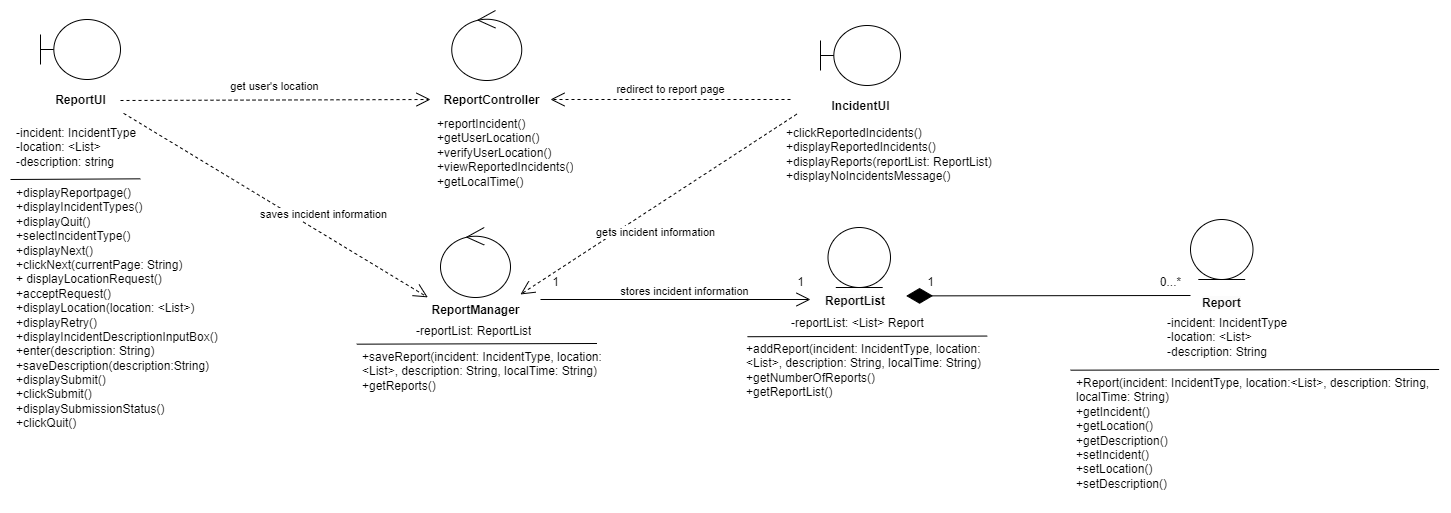

The diagram above was exported from draw.io. Its source (the exported page's mxGraphModel, read from the mxfile embedded in the PNG):
<mxGraphModel dx="1290" dy="534" grid="1" gridSize="10" guides="1" tooltips="1" connect="1" arrows="1" fold="1" page="1" pageScale="1" pageWidth="827" pageHeight="1169" math="0" shadow="0">
  <root>
    <mxCell id="WIyWlLk6GJQsqaUBKTNV-0" />
    <mxCell id="WIyWlLk6GJQsqaUBKTNV-1" parent="WIyWlLk6GJQsqaUBKTNV-0" />
    <mxCell id="PFnCQAprq3sp2VbZH_aP-26" value="-incident: IncidentType&lt;br&gt;-location: &amp;lt;List&amp;gt;&lt;br&gt;-description: String" style="text;strokeColor=none;fillColor=none;align=left;verticalAlign=top;spacingLeft=4;spacingRight=4;overflow=hidden;rotatable=0;points=[[0,0.5],[1,0.5]];portConstraint=eastwest;whiteSpace=wrap;html=1;" parent="WIyWlLk6GJQsqaUBKTNV-1" vertex="1">
      <mxGeometry x="1241" y="340" width="150" height="54" as="geometry" />
    </mxCell>
    <mxCell id="PFnCQAprq3sp2VbZH_aP-6" value="-incident: IncidentType&lt;br&gt;-location: &amp;lt;List&amp;gt;&lt;br&gt;-description: string" style="text;strokeColor=none;fillColor=none;align=left;verticalAlign=top;spacingLeft=4;spacingRight=4;overflow=hidden;rotatable=0;points=[[0,0.5],[1,0.5]];portConstraint=eastwest;whiteSpace=wrap;html=1;" parent="WIyWlLk6GJQsqaUBKTNV-1" vertex="1">
      <mxGeometry x="90" y="150" width="220" height="54" as="geometry" />
    </mxCell>
    <mxCell id="PFnCQAprq3sp2VbZH_aP-30" value="" style="endArrow=open;endSize=12;dashed=1;html=1;rounded=0;exitX=1;exitY=0.5;exitDx=0;exitDy=0;" parent="WIyWlLk6GJQsqaUBKTNV-1" source="rj8AKCMjGTpPUZHD41PB-1" edge="1">
      <mxGeometry width="160" relative="1" as="geometry">
        <mxPoint x="510" y="131" as="sourcePoint" />
        <mxPoint x="510" y="130" as="targetPoint" />
      </mxGeometry>
    </mxCell>
    <mxCell id="rj8AKCMjGTpPUZHD41PB-10" value="get user's location" style="edgeLabel;html=1;align=center;verticalAlign=middle;resizable=0;points=[];" parent="PFnCQAprq3sp2VbZH_aP-30" connectable="0" vertex="1">
      <mxGeometry x="-0.0091" y="2" relative="1" as="geometry">
        <mxPoint y="-12" as="offset" />
      </mxGeometry>
    </mxCell>
    <mxCell id="PFnCQAprq3sp2VbZH_aP-31" value="redirect to report page" style="endArrow=open;endSize=12;dashed=1;html=1;rounded=0;" parent="WIyWlLk6GJQsqaUBKTNV-1" edge="1">
      <mxGeometry y="-10" width="160" relative="1" as="geometry">
        <mxPoint x="870" y="130" as="sourcePoint" />
        <mxPoint x="630" y="130" as="targetPoint" />
        <mxPoint as="offset" />
      </mxGeometry>
    </mxCell>
    <mxCell id="PFnCQAprq3sp2VbZH_aP-33" value="" style="endArrow=open;endFill=1;endSize=12;html=1;rounded=0;" parent="WIyWlLk6GJQsqaUBKTNV-1" edge="1">
      <mxGeometry width="160" relative="1" as="geometry">
        <mxPoint x="620" y="330" as="sourcePoint" />
        <mxPoint x="890" y="330" as="targetPoint" />
      </mxGeometry>
    </mxCell>
    <mxCell id="PFnCQAprq3sp2VbZH_aP-34" value="stores incident information" style="edgeLabel;html=1;align=center;verticalAlign=middle;resizable=0;points=[];" parent="PFnCQAprq3sp2VbZH_aP-33" vertex="1" connectable="0">
      <mxGeometry x="-0.1563" y="6" relative="1" as="geometry">
        <mxPoint x="29" y="-3" as="offset" />
      </mxGeometry>
    </mxCell>
    <mxCell id="PFnCQAprq3sp2VbZH_aP-36" value="" style="endArrow=diamondThin;endFill=1;endSize=24;html=1;rounded=0;entryX=1.187;entryY=0.28;entryDx=0;entryDy=0;entryPerimeter=0;" parent="WIyWlLk6GJQsqaUBKTNV-1" target="rj8AKCMjGTpPUZHD41PB-18" edge="1">
      <mxGeometry width="160" relative="1" as="geometry">
        <mxPoint x="1270" y="326" as="sourcePoint" />
        <mxPoint x="1100" y="250" as="targetPoint" />
      </mxGeometry>
    </mxCell>
    <mxCell id="PFnCQAprq3sp2VbZH_aP-8" value="+displayReportpage()&lt;br&gt;+displayIncidentTypes()&lt;br&gt;+displayQuit()&lt;br&gt;+selectIncidentType()&lt;br&gt;+displayNext()&lt;br&gt;+clickNext(currentPage: String)&lt;br&gt;+ displayLocationRequest()&lt;br&gt;+acceptRequest()&lt;br&gt;+displayLocation(location: &amp;lt;List&amp;gt;)&lt;br&gt;+displayRetry()&lt;br&gt;+displayIncidentDescriptionInputBox()&lt;br&gt;+enter(description: String)&lt;br&gt;+saveDescription(description:String)&lt;br&gt;+displaySubmit()&lt;br&gt;+clickSubmit()&lt;br&gt;+displaySubmissionStatus()&lt;br&gt;+clickQuit()" style="text;strokeColor=none;fillColor=none;align=left;verticalAlign=top;spacingLeft=4;spacingRight=4;overflow=hidden;rotatable=0;points=[[0,0.5],[1,0.5]];portConstraint=eastwest;whiteSpace=wrap;html=1;" parent="WIyWlLk6GJQsqaUBKTNV-1" vertex="1">
      <mxGeometry x="90" y="210" width="220" height="262" as="geometry" />
    </mxCell>
    <mxCell id="rj8AKCMjGTpPUZHD41PB-0" value="" style="shape=umlBoundary;whiteSpace=wrap;html=1;" parent="WIyWlLk6GJQsqaUBKTNV-1" vertex="1">
      <mxGeometry x="120" y="50" width="80" height="60" as="geometry" />
    </mxCell>
    <mxCell id="rj8AKCMjGTpPUZHD41PB-1" value="ReportUI" style="text;align=center;fontStyle=1;verticalAlign=middle;spacingLeft=3;spacingRight=3;strokeColor=none;rotatable=0;points=[[0,0.5],[1,0.5]];portConstraint=eastwest;html=1;" parent="WIyWlLk6GJQsqaUBKTNV-1" vertex="1">
      <mxGeometry x="120" y="118" width="80" height="26" as="geometry" />
    </mxCell>
    <mxCell id="rj8AKCMjGTpPUZHD41PB-2" value="" style="ellipse;shape=umlControl;whiteSpace=wrap;html=1;" parent="WIyWlLk6GJQsqaUBKTNV-1" vertex="1">
      <mxGeometry x="531.25" y="41" width="70" height="70" as="geometry" />
    </mxCell>
    <mxCell id="rj8AKCMjGTpPUZHD41PB-3" value="ReportController" style="text;align=center;fontStyle=1;verticalAlign=middle;spacingLeft=3;spacingRight=3;strokeColor=none;rotatable=0;points=[[0,0.5],[1,0.5]];portConstraint=eastwest;html=1;" parent="WIyWlLk6GJQsqaUBKTNV-1" vertex="1">
      <mxGeometry x="531.25" y="118" width="80" height="26" as="geometry" />
    </mxCell>
    <mxCell id="PFnCQAprq3sp2VbZH_aP-14" value="+reportIncident()&lt;br&gt;+getUserLocation()&lt;br&gt;+verifyUserLocation()&lt;br&gt;+viewReportedIncidents()&lt;br&gt;+getLocalTime()" style="text;strokeColor=none;fillColor=none;align=left;verticalAlign=top;spacingLeft=4;spacingRight=4;overflow=hidden;rotatable=0;points=[[0,0.5],[1,0.5]];portConstraint=eastwest;whiteSpace=wrap;html=1;" parent="WIyWlLk6GJQsqaUBKTNV-1" vertex="1">
      <mxGeometry x="511.25" y="141" width="170" height="80" as="geometry" />
    </mxCell>
    <mxCell id="rj8AKCMjGTpPUZHD41PB-8" value="" style="shape=umlBoundary;whiteSpace=wrap;html=1;" parent="WIyWlLk6GJQsqaUBKTNV-1" vertex="1">
      <mxGeometry x="900" y="56" width="80" height="60" as="geometry" />
    </mxCell>
    <mxCell id="rj8AKCMjGTpPUZHD41PB-9" value="IncidentUI" style="text;align=center;fontStyle=1;verticalAlign=middle;spacingLeft=3;spacingRight=3;strokeColor=none;rotatable=0;points=[[0,0.5],[1,0.5]];portConstraint=eastwest;html=1;" parent="WIyWlLk6GJQsqaUBKTNV-1" vertex="1">
      <mxGeometry x="900" y="124" width="80" height="26" as="geometry" />
    </mxCell>
    <mxCell id="PFnCQAprq3sp2VbZH_aP-16" value="+clickReportedIncidents()&lt;br&gt;+displayReportedIncidents()&lt;br&gt;+displayReports(reportList: ReportList)&lt;br&gt;+displayNoIncidentsMessage()" style="text;strokeColor=none;fillColor=none;align=left;verticalAlign=top;spacingLeft=4;spacingRight=4;overflow=hidden;rotatable=0;points=[[0,0.5],[1,0.5]];portConstraint=eastwest;whiteSpace=wrap;html=1;" parent="WIyWlLk6GJQsqaUBKTNV-1" vertex="1">
      <mxGeometry x="860" y="150" width="220" height="80" as="geometry" />
    </mxCell>
    <mxCell id="rj8AKCMjGTpPUZHD41PB-11" value="" style="ellipse;shape=umlControl;whiteSpace=wrap;html=1;" parent="WIyWlLk6GJQsqaUBKTNV-1" vertex="1">
      <mxGeometry x="520" y="258" width="70" height="70" as="geometry" />
    </mxCell>
    <mxCell id="rj8AKCMjGTpPUZHD41PB-12" value="ReportManager" style="text;align=center;fontStyle=1;verticalAlign=middle;spacingLeft=3;spacingRight=3;strokeColor=none;rotatable=0;points=[[0,0.5],[1,0.5]];portConstraint=eastwest;html=1;" parent="WIyWlLk6GJQsqaUBKTNV-1" vertex="1">
      <mxGeometry x="515" y="328" width="80" height="26" as="geometry" />
    </mxCell>
    <mxCell id="rj8AKCMjGTpPUZHD41PB-13" value="-reportList: ReportList" style="text;strokeColor=none;fillColor=none;align=left;verticalAlign=top;spacingLeft=4;spacingRight=4;overflow=hidden;rotatable=0;points=[[0,0.5],[1,0.5]];portConstraint=eastwest;whiteSpace=wrap;html=1;" parent="WIyWlLk6GJQsqaUBKTNV-1" vertex="1">
      <mxGeometry x="490" y="348" width="200" height="26" as="geometry" />
    </mxCell>
    <mxCell id="rj8AKCMjGTpPUZHD41PB-14" value="+saveReport(incident: IncidentType, location:&amp;lt;List&amp;gt;, description: String, localTime: String)&lt;br&gt;+getReports()" style="text;strokeColor=none;fillColor=none;align=left;verticalAlign=top;spacingLeft=4;spacingRight=4;overflow=hidden;rotatable=0;points=[[0,0.5],[1,0.5]];portConstraint=eastwest;whiteSpace=wrap;html=1;" parent="WIyWlLk6GJQsqaUBKTNV-1" vertex="1">
      <mxGeometry x="436.25" y="374" width="260" height="74" as="geometry" />
    </mxCell>
    <mxCell id="rj8AKCMjGTpPUZHD41PB-15" value="saves incident information" style="endArrow=open;endSize=12;dashed=1;html=1;rounded=0;exitX=0.514;exitY=-0.114;exitDx=0;exitDy=0;exitPerimeter=0;entryX=-0.096;entryY=-0.005;entryDx=0;entryDy=0;entryPerimeter=0;" parent="WIyWlLk6GJQsqaUBKTNV-1" source="PFnCQAprq3sp2VbZH_aP-6" target="rj8AKCMjGTpPUZHD41PB-12" edge="1">
      <mxGeometry x="0.2516" y="17" width="160" relative="1" as="geometry">
        <mxPoint x="530" y="260" as="sourcePoint" />
        <mxPoint x="522" y="322" as="targetPoint" />
        <mxPoint as="offset" />
      </mxGeometry>
    </mxCell>
    <mxCell id="rj8AKCMjGTpPUZHD41PB-16" value="gets incident information" style="endArrow=open;endSize=12;dashed=1;html=1;rounded=0;exitX=0.074;exitY=-0.067;exitDx=0;exitDy=0;exitPerimeter=0;entryX=1.062;entryY=-0.117;entryDx=0;entryDy=0;entryPerimeter=0;" parent="WIyWlLk6GJQsqaUBKTNV-1" source="PFnCQAprq3sp2VbZH_aP-16" target="rj8AKCMjGTpPUZHD41PB-12" edge="1">
      <mxGeometry x="0.1037" y="21" width="160" relative="1" as="geometry">
        <mxPoint x="720" y="260" as="sourcePoint" />
        <mxPoint x="660" y="330" as="targetPoint" />
        <mxPoint y="1" as="offset" />
      </mxGeometry>
    </mxCell>
    <mxCell id="rj8AKCMjGTpPUZHD41PB-17" value="" style="ellipse;shape=umlEntity;whiteSpace=wrap;html=1;" parent="WIyWlLk6GJQsqaUBKTNV-1" vertex="1">
      <mxGeometry x="907.5" y="258" width="62.5" height="60" as="geometry" />
    </mxCell>
    <mxCell id="rj8AKCMjGTpPUZHD41PB-18" value="&lt;span style=&quot;color: rgb(0, 0, 0); font-family: Helvetica; font-size: 12px; font-style: normal; font-variant-ligatures: normal; font-variant-caps: normal; font-weight: 700; letter-spacing: normal; orphans: 2; text-align: center; text-indent: 0px; text-transform: none; widows: 2; word-spacing: 0px; -webkit-text-stroke-width: 0px; background-color: rgb(251, 251, 251); text-decoration-thickness: initial; text-decoration-style: initial; text-decoration-color: initial; float: none; display: inline !important;&quot;&gt;ReportList&lt;/span&gt;" style="text;whiteSpace=wrap;html=1;" parent="WIyWlLk6GJQsqaUBKTNV-1" vertex="1">
      <mxGeometry x="902.5" y="318" width="70" height="30" as="geometry" />
    </mxCell>
    <mxCell id="rj8AKCMjGTpPUZHD41PB-19" value="-reportList: &amp;lt;List&amp;gt; Report" style="text;strokeColor=none;fillColor=none;align=left;verticalAlign=top;spacingLeft=4;spacingRight=4;overflow=hidden;rotatable=0;points=[[0,0.5],[1,0.5]];portConstraint=eastwest;whiteSpace=wrap;html=1;" parent="WIyWlLk6GJQsqaUBKTNV-1" vertex="1">
      <mxGeometry x="865" y="340" width="150" height="26" as="geometry" />
    </mxCell>
    <mxCell id="rj8AKCMjGTpPUZHD41PB-20" value="+addReport(incident: IncidentType, location: &amp;lt;List&amp;gt;, description: String, localTime: String)&lt;br&gt;+getNumberOfReports()&lt;br&gt;+getReportList()" style="text;strokeColor=none;fillColor=none;align=left;verticalAlign=top;spacingLeft=4;spacingRight=4;overflow=hidden;rotatable=0;points=[[0,0.5],[1,0.5]];portConstraint=eastwest;whiteSpace=wrap;html=1;" parent="WIyWlLk6GJQsqaUBKTNV-1" vertex="1">
      <mxGeometry x="820" y="366" width="260" height="60" as="geometry" />
    </mxCell>
    <mxCell id="rj8AKCMjGTpPUZHD41PB-21" value="" style="ellipse;shape=umlEntity;whiteSpace=wrap;html=1;" parent="WIyWlLk6GJQsqaUBKTNV-1" vertex="1">
      <mxGeometry x="1270" y="250" width="62.5" height="60" as="geometry" />
    </mxCell>
    <mxCell id="rj8AKCMjGTpPUZHD41PB-22" value="&lt;span style=&quot;color: rgb(0, 0, 0); font-family: Helvetica; font-size: 12px; font-style: normal; font-variant-ligatures: normal; font-variant-caps: normal; font-weight: 700; letter-spacing: normal; orphans: 2; text-align: center; text-indent: 0px; text-transform: none; widows: 2; word-spacing: 0px; -webkit-text-stroke-width: 0px; background-color: rgb(251, 251, 251); text-decoration-thickness: initial; text-decoration-style: initial; text-decoration-color: initial; float: none; display: inline !important;&quot;&gt;Report&lt;/span&gt;" style="text;whiteSpace=wrap;html=1;" parent="WIyWlLk6GJQsqaUBKTNV-1" vertex="1">
      <mxGeometry x="1280" y="320" width="70" height="30" as="geometry" />
    </mxCell>
    <mxCell id="PFnCQAprq3sp2VbZH_aP-28" value="+Report(incident: IncidentType, location:&amp;lt;List&amp;gt;, description: String, localTime: String)&lt;br&gt;+getIncident()&lt;br&gt;+getLocation()&lt;br&gt;+getDescription()&lt;br&gt;+setIncident()&lt;br&gt;+setLocation()&lt;br&gt;+setDescription()" style="text;strokeColor=none;fillColor=none;align=left;verticalAlign=top;spacingLeft=4;spacingRight=4;overflow=hidden;rotatable=0;points=[[0,0.5],[1,0.5]];portConstraint=eastwest;whiteSpace=wrap;html=1;" parent="WIyWlLk6GJQsqaUBKTNV-1" vertex="1">
      <mxGeometry x="1150" y="400" width="370" height="130" as="geometry" />
    </mxCell>
    <mxCell id="HdzRCAAtC2YaeumE-Owi-2" value="" style="endArrow=none;html=1;rounded=0;exitX=-0.012;exitY=1.159;exitDx=0;exitDy=0;exitPerimeter=0;entryX=0.924;entryY=-0.009;entryDx=0;entryDy=0;entryPerimeter=0;" parent="WIyWlLk6GJQsqaUBKTNV-1" edge="1">
      <mxGeometry width="50" height="50" relative="1" as="geometry">
        <mxPoint x="436.25" y="374.67" as="sourcePoint" />
        <mxPoint x="676.49" y="374.004" as="targetPoint" />
      </mxGeometry>
    </mxCell>
    <mxCell id="HdzRCAAtC2YaeumE-Owi-3" value="" style="endArrow=none;html=1;rounded=0;exitX=-0.012;exitY=1.159;exitDx=0;exitDy=0;exitPerimeter=0;" parent="WIyWlLk6GJQsqaUBKTNV-1" edge="1">
      <mxGeometry width="50" height="50" relative="1" as="geometry">
        <mxPoint x="90" y="210.00000000000003" as="sourcePoint" />
        <mxPoint x="219.87" y="209.33" as="targetPoint" />
      </mxGeometry>
    </mxCell>
    <mxCell id="HdzRCAAtC2YaeumE-Owi-6" value="" style="endArrow=none;html=1;rounded=0;exitX=-0.012;exitY=1.159;exitDx=0;exitDy=0;exitPerimeter=0;entryX=0.924;entryY=-0.009;entryDx=0;entryDy=0;entryPerimeter=0;" parent="WIyWlLk6GJQsqaUBKTNV-1" edge="1">
      <mxGeometry width="50" height="50" relative="1" as="geometry">
        <mxPoint x="827" y="367.22" as="sourcePoint" />
        <mxPoint x="1066.75" y="366.55" as="targetPoint" />
      </mxGeometry>
    </mxCell>
    <mxCell id="HdzRCAAtC2YaeumE-Owi-8" value="" style="endArrow=none;html=1;rounded=0;exitX=-0.012;exitY=1.159;exitDx=0;exitDy=0;exitPerimeter=0;" parent="WIyWlLk6GJQsqaUBKTNV-1" edge="1">
      <mxGeometry width="50" height="50" relative="1" as="geometry">
        <mxPoint x="1150" y="400.66999999999996" as="sourcePoint" />
        <mxPoint x="1518.62" y="400" as="targetPoint" />
      </mxGeometry>
    </mxCell>
    <mxCell id="HdzRCAAtC2YaeumE-Owi-9" value="0...*" style="text;html=1;align=center;verticalAlign=middle;resizable=0;points=[];autosize=1;strokeColor=none;fillColor=none;" parent="WIyWlLk6GJQsqaUBKTNV-1" vertex="1">
      <mxGeometry x="1230" y="298" width="40" height="30" as="geometry" />
    </mxCell>
    <mxCell id="HdzRCAAtC2YaeumE-Owi-10" value="1" style="text;html=1;align=center;verticalAlign=middle;resizable=0;points=[];autosize=1;strokeColor=none;fillColor=none;" parent="WIyWlLk6GJQsqaUBKTNV-1" vertex="1">
      <mxGeometry x="995" y="298" width="30" height="30" as="geometry" />
    </mxCell>
    <mxCell id="HdzRCAAtC2YaeumE-Owi-11" value="1" style="text;html=1;align=center;verticalAlign=middle;resizable=0;points=[];autosize=1;strokeColor=none;fillColor=none;" parent="WIyWlLk6GJQsqaUBKTNV-1" vertex="1">
      <mxGeometry x="865" y="298" width="30" height="30" as="geometry" />
    </mxCell>
    <mxCell id="HdzRCAAtC2YaeumE-Owi-12" value="1" style="text;html=1;align=center;verticalAlign=middle;resizable=0;points=[];autosize=1;strokeColor=none;fillColor=none;" parent="WIyWlLk6GJQsqaUBKTNV-1" vertex="1">
      <mxGeometry x="620" y="298" width="30" height="30" as="geometry" />
    </mxCell>
  </root>
</mxGraphModel>